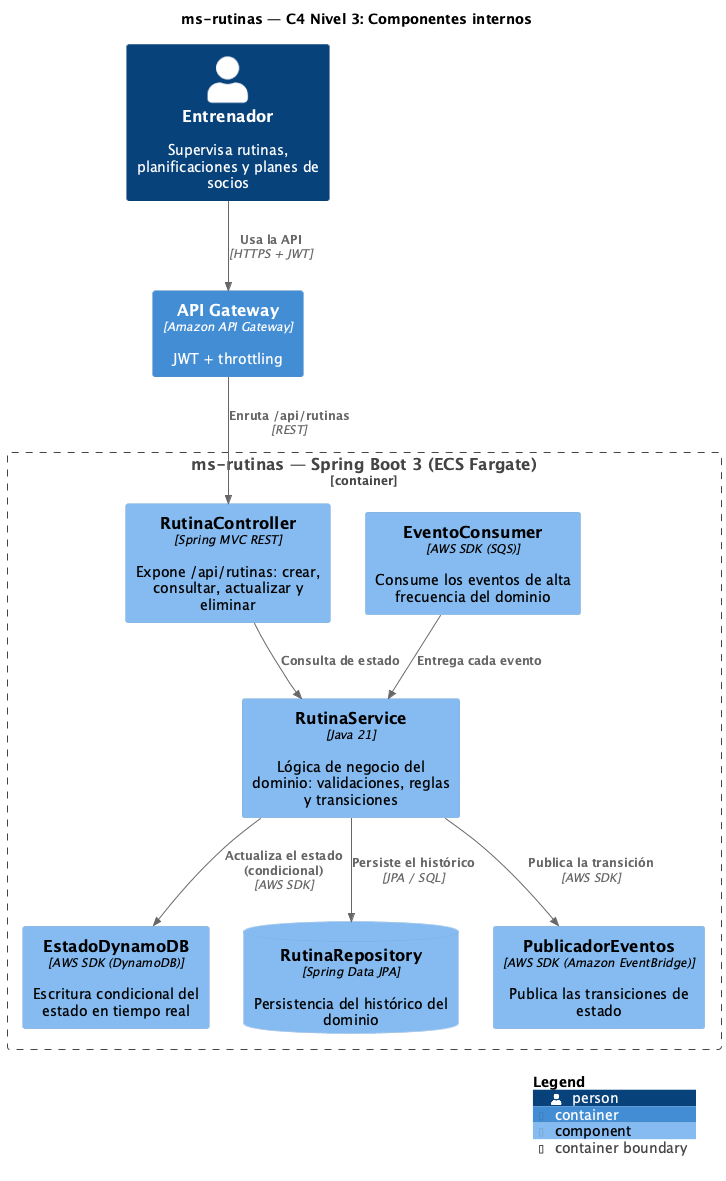

The diagram above was rendered by PlantUML. Its source (embedded in the PNG):
@startuml C4-3-Componentes
!include <C4/C4_Component>

title ms-rutinas — C4 Nivel 3: Componentes internos

LAYOUT_WITH_LEGEND()

Person(actor, "Entrenador", "Supervisa rutinas, planificaciones y planes de socios")
Container_Boundary(ms, "ms-rutinas — Spring Boot 3 (ECS Fargate)") {

  Component(rest, "RutinaController", "Spring MVC REST", "Expone /api/rutinas: crear, consultar, actualizar y eliminar")
  Component(svc, "RutinaService", "Java 21", "Lógica de negocio del dominio: validaciones, reglas y transiciones")
  Component(cons, "EventoConsumer", "AWS SDK (SQS)", "Consume los eventos de alta frecuencia del dominio")
  Component(dyn, "EstadoDynamoDB", "AWS SDK (DynamoDB)", "Escritura condicional del estado en tiempo real")
  ComponentDb(repo, "RutinaRepository", "Spring Data JPA", "Persistencia del histórico del dominio")
  Component(pub, "PublicadorEventos", "AWS SDK (Amazon EventBridge)", "Publica las transiciones de estado")
}

Container(apigw, "API Gateway", "Amazon API Gateway", "JWT + throttling")

Rel(actor, apigw, "Usa la API", "HTTPS + JWT")
Rel(apigw, rest, "Enruta /api/rutinas", "REST")
Rel(cons, svc, "Entrega cada evento")
Rel(rest, svc, "Consulta de estado")
Rel(svc, dyn, "Actualiza el estado (condicional)", "AWS SDK")
Rel(svc, repo, "Persiste el histórico", "JPA / SQL")
Rel(svc, pub, "Publica la transición", "AWS SDK")

SHOW_LEGEND()
@enduml